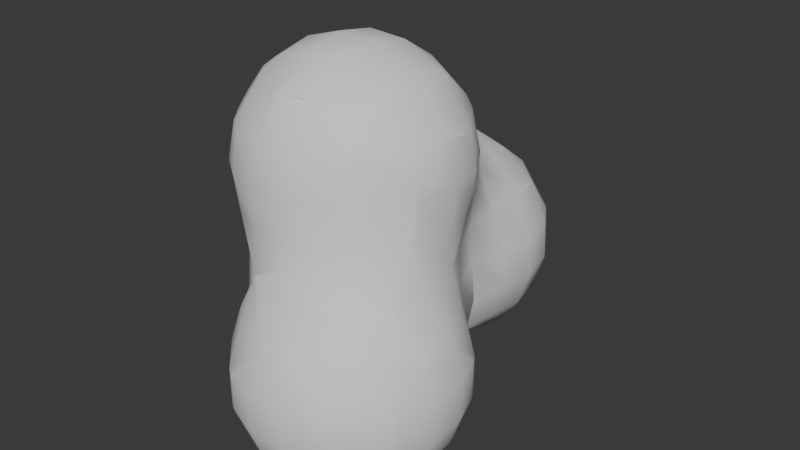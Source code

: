 # Source: SmokeShapeMesh.blend  (saved by Blender 4.0.36; exported with 4.5.12 LTS)
import bpy
from mathutils import Matrix  # noqa: F401  (used for matrix-valued properties, if any)

bpy.ops.wm.read_factory_settings(use_empty=True)
scene = bpy.context.scene
scene.name = 'Scene'

# ---- collections
col_collection = bpy.data.collections.new('Collection'); scene.collection.children.link(col_collection)

# ---- node groups
ng_auto_smooth = bpy.data.node_groups.new('Auto Smooth', 'GeometryNodeTree')
_s = ng_auto_smooth.interface.new_socket(name='Geometry', in_out='OUTPUT', socket_type='NodeSocketGeometry')
_s = ng_auto_smooth.interface.new_socket(name='Geometry', in_out='INPUT', socket_type='NodeSocketGeometry')
_s = ng_auto_smooth.interface.new_socket(name='Angle', in_out='INPUT', socket_type='NodeSocketFloat')
_s.subtype = 'ANGLE'
_s.min_value = 0.0
_s.max_value = 3.142
ng_auto_smooth.is_modifier = True
_N = ng_auto_smooth.nodes; _L = ng_auto_smooth.links
n0 = _N.new('NodeGroupOutput'); n0.name = 'Group Output'; n0.location = (480, -100)
n1 = _N.new('NodeGroupInput'); n1.name = 'Group Input'; n1.location = (-420, -300)
n2 = _N.new('NodeGroupInput'); n2.name = 'Group Input.001'; n2.location = (-60, -100)
n3 = _N.new('GeometryNodeSetShadeSmooth'); n3.name = 'Set Shade Smooth'; n3.location = (120, -100)
n3.domain = 'EDGE'
n4 = _N.new('GeometryNodeSetShadeSmooth'); n4.name = 'Set Shade Smooth.001'; n4.location = (300, -100)
n5 = _N.new('GeometryNodeInputMeshEdgeAngle'); n5.name = 'Edge Angle'; n5.location = (-420, -220)
n6 = _N.new('GeometryNodeInputEdgeSmooth'); n6.name = 'Is Edge Smooth'; n6.location = (-60, -160)
n7 = _N.new('GeometryNodeInputShadeSmooth'); n7.name = 'Is Face Smooth'; n7.location = (-240, -340)
n8 = _N.new('FunctionNodeBooleanMath'); n8.name = 'Boolean Math'; n8.location = (-60, -220)
n9 = _N.new('FunctionNodeCompare'); n9.name = 'Compare'; n9.location = (-240, -180)
n9.operation = 'LESS_EQUAL'
_L.new(n5.outputs[0], n9.inputs[0])
_L.new(n4.outputs[0], n0.inputs[0])
_L.new(n1.outputs[1], n9.inputs[1])
_L.new(n9.outputs[0], n8.inputs[0])
_L.new(n7.outputs[0], n8.inputs[1])
_L.new(n2.outputs[0], n3.inputs[0])
_L.new(n6.outputs[0], n3.inputs[1])
_L.new(n3.outputs[0], n4.inputs[0])
_L.new(n8.outputs[0], n3.inputs[2])
n0.is_active_output = True

# ---- world
world_world = bpy.data.worlds.new('World'); scene.world = world_world
world_world.use_nodes = True; world_world.node_tree.nodes.clear()
_N = world_world.node_tree.nodes; _L = world_world.node_tree.links
n0 = _N.new('ShaderNodeOutputWorld'); n0.name = 'World Output'; n0.location = (300, 300)
n1 = _N.new('ShaderNodeBackground'); n1.name = 'Background'; n1.location = (10, 300)
n1.inputs[0].default_value = (0.05088, 0.05088, 0.05088, 1.0)
_L.new(n1.outputs[0], n0.inputs[0])
n0.is_active_output = True
world_world.color = (0.05088, 0.05088, 0.05088)
world_world.use_sun_shadow = False
world_world.sun_shadow_jitter_overblur = 0.0

# ---- meshes
me_mesh = bpy.data.meshes.new('Mesh')
me_mesh.from_pydata([(0.2, 2.6, 0.9807), (0.1855, 2.6, 1.0), (-0.1938, 3.0, 1.0), (0.109, 3.0, 0.6), (0.2, 2.904, 0.6), (-0.2, 2.6, 1.306), (-0.2, 3.0, 1.004), (-0.2, 3.004, 1.0), (0.2, 2.567, 1.0), (0.2, 2.2, 1.11), (-0.1333, 2.2, 1.4), (-0.2, 2.309, 1.4), (-0.2, 2.2, 1.439), (0.1041, 1.8, 1.4), (-0.1919, 1.8, 1.8), (-0.2, 1.804, 1.8), (-0.2, 1.8, 1.808), (0.2, 1.562, 1.8), (0.2, 1.462, 2.2), (-0.2, 1.657, 2.2), (-0.2, 1.4, 2.595), (0.2, 1.4, 2.312), (0.2729, 1.4, 2.2), (0.5448, 1.0, 2.2), (0.2673, 1.0, 2.6), (0.2, 1.106, 2.6), (0.2, 1.0, 2.657), (-0.2, 1.0, 2.851), (-0.2, 1.395, 2.6), (-0.2, 0.6, 2.921), (0.2, 0.6, 2.742), (-0.2, 0.2, 2.843), (0.2, 0.2, 2.647), (0.2, 0.1159, 2.6), (-0.2, -0.1732, 2.6), (0.2555, 0.2, 2.6), (0.2, -0.2, 2.276), (0.5363, 0.2, 2.2), (0.2492, -0.2, 2.2), (0.6, 0.2, 1.958), (0.6, 0.1671, 1.8), (0.3601, -0.2, 1.8), (0.6, 0.08871, 1.4), (0.4403, -0.2, 1.4), (0.6, -0.2, 1.085), (0.2, -0.6, 1.051), (0.2, -0.4126, 1.4), (0.6, -0.3063, 1.0), (0.2807, -0.6, 1.0), (0.6, -0.6, 0.7775), (0.2, -0.9608, 0.6), (0.2, -0.638, 1.0), (0.6, -0.7759, 0.6), (0.2, -1.0, 0.5302), (0.6, -0.9608, 0.2), (0.5302, -1.0, 0.2), (0.6, -0.9608, -0.2), (0.5302, -1.0, -0.2), (0.2, -1.0, -0.5302), (0.6, -0.7759, -0.6), (0.2, -0.9608, -0.6), (0.2, -1.115, -0.2), (-0.2, -1.0, -0.5302), (-0.2, -1.115, -0.2), (-0.2, -1.115, 0.2), (0.2, -1.115, 0.2), (-0.2, -1.0, 0.5302), (-0.5302, -1.0, 0.2), (-0.5302, -1.0, -0.2), (-0.6, -0.9608, -0.2), (-0.6, -0.9608, 0.2), (-0.6, -0.7759, -0.6), (-0.2, -0.9608, -0.6), (-0.6, -0.6, -0.7759), (-0.2, -0.6, -0.9608), (-0.2, -0.5302, -1.0), (-0.5302, -0.2, -1.0), (-0.6, -0.2, -0.9608), (-0.2, -0.2, -1.115), (-0.2, 0.2, -1.115), (-0.5302, 0.2, -1.0), (-0.2, 0.5302, -1.0), (-0.6, 0.2, -0.9608), (-0.2, 0.6, -0.9608), (-0.6, 0.6, -0.7766), (-0.2, 1.0, -0.6505), (-0.4498, 1.0, -0.6), (-0.6, 0.8512, -0.6), (-0.2, 1.088, -0.6), (-0.6, 1.0, -0.5367), (-0.2, 1.4, -0.5357), (-0.6, 1.4, -0.5733), (0.145, 1.0, -0.6), (0.2, 1.0, -0.5781), (0.2, 1.4, -0.2659), (0.2, 0.982, -0.6), (0.5573, 1.0, -0.2), (0.2475, 1.4, -0.2), (0.5818, 1.0, 0.2), (0.3632, 1.4, 0.2), (0.4243, 1.8, 0.2), (0.2933, 1.8, -0.2), (0.3271, 1.4, 0.6), (0.3981, 1.8, 0.6), (0.4644, 2.2, 0.6), (0.4865, 2.2, 0.2), (0.2772, 1.8, 1.0), (0.284, 2.2, 1.0), (0.2, 1.8, 1.195), (0.3022, 1.4, 1.0), (0.3378, 1.4, 1.4), (0.2, 1.637, 1.4), (0.3833, 2.6, 0.6), (0.3621, 2.2, -0.2), (0.2, 1.8, -0.3373), (0.2, 2.2, -0.4318), (0.2724, 2.6, -0.2), (0.2, 2.6, -0.3087), (0.2, 2.732, -0.2), (0.4075, 2.6, 0.2), (0.2, 2.939, 0.2), (0.1417, 3.0, 0.2), (-0.05096, 3.0, -0.2), (-0.2, 3.092, -0.2), (-0.2, 3.23, 0.2), (-0.2, 3.205, 0.6), (-0.2, 3.0, -0.3316), (-0.6, 3.0, -0.4706), (-0.6, 3.198, -0.2), (-1.0, 3.0, -0.3955), (-1.0, 3.14, -0.2), (-0.6, 3.324, 0.2), (-1.0, 3.272, 0.2), (-0.6, 3.301, 0.6), (-1.0, 3.248, 0.6), (-0.6, 3.12, 1.0), (-1.0, 3.056, 1.0), (-1.0, 3.0, 1.068), (-0.6, 3.0, 1.143), (-1.0, 2.6, 1.351), (-0.6, 2.615, 1.4), (-0.7766, 2.6, 1.4), (-0.6, 2.6, 1.406), (-1.0, 2.2, 1.46), (-1.0, 2.449, 1.4), (-0.6, 2.2, 1.541), (-1.0, 1.8, 1.675), (-0.6, 1.87, 1.8), (-0.8416, 1.8, 1.8), (-0.6, 1.8, 1.913), (-1.0, 1.708, 1.8), (-0.6, 1.681, 2.2), (-1.0, 1.545, 2.2), (-1.0, 1.4, 2.439), (-0.6, 1.425, 2.6), (-0.7051, 1.4, 2.6), (-0.6, 1.4, 2.625), (-1.0, 1.0, 2.739), (-1.0, 1.237, 2.6), (-0.6, 1.0, 2.874), (-1.0, 0.6, 2.817), (-0.6, 0.6, 2.943), (-1.0, 0.2, 2.73), (-0.6, 0.2, 2.866), (-0.6, -0.2, 2.604), (-0.6178, -0.2, 2.6), (-1.0, -0.01573, 2.6), (-1.0, -0.2, 2.412), (-0.6, -0.2041, 2.6), (-0.6, -0.4594, 2.2), (-1.0, -0.3238, 2.2), (-1.0, -0.4054, 1.8), (-0.6, -0.5319, 1.8), (-1.0, -0.3431, 1.4), (-0.6, -0.5212, 1.4), (-1.0, -0.2704, 1.0), (-0.6, -0.5833, 1.0), (-1.0, -0.3154, 0.6), (-0.6, -0.6, 0.9518), (-0.8039, -0.6, 0.6), (-1.0, -0.5302, 0.2), (-0.9608, -0.6, 0.2), (-1.0, -0.5302, -0.2), (-0.9608, -0.6, -0.2), (-1.0, -0.2, -0.5302), (-0.7759, -0.6, -0.6), (-0.9608, -0.2, -0.6), (-0.9608, 0.2, -0.6), (-1.0, 0.2, -0.5302), (-0.7824, 0.6, -0.6), (-0.9924, 0.6, -0.2), (-1.0, 0.5775, -0.2), (-1.0, 0.6, -0.1666), (-0.9667, 1.0, -0.2), (-1.0, 1.0, -0.14), (-1.0, 1.075, -0.2), (-1.4, 1.4, -0.05579), (-1.4, 1.316, 0.2), (-1.111, 1.0, 0.2), (-1.306, 1.4, -0.2), (-1.4, 1.298, 0.6), (-1.204, 1.0, 0.6), (-1.4, 1.313, 1.0), (-1.343, 1.0, 1.0), (-1.4, 1.0, 1.155), (-1.4, 1.4, 1.14), (-1.365, 1.4, 1.4), (-1.4, 1.28, 1.4), (-1.313, 1.4, 1.8), (-1.4, 1.279, 1.8), (-1.544, 1.0, 1.8), (-1.479, 1.0, 1.4), (-1.4, 1.14, 2.2), (-1.467, 1.0, 2.2), (-1.4, 1.0, 2.337), (-1.4, 0.6, 2.464), (-1.54, 0.6, 2.2), (-1.4, 0.2, 2.322), (-1.459, 0.2, 2.2), (-1.4, 0.08085, 2.2), (-1.4, -0.0529, 1.8), (-1.536, 0.2, 1.8), (-1.4, 0.08148, 1.4), (-1.459, 0.2, 1.4), (-1.4, 0.2, 1.277), (-1.4, 0.6, 1.133), (-1.54, 0.6, 1.4), (-1.261, 0.2, 1.0), (-1.316, 0.6, 1.0), (-1.144, 0.2, 0.6), (-1.13, 0.6, 0.6), (-1.054, -0.2, 0.6), (-1.057, -0.2, 1.0), (-1.116, -0.2, 0.2), (-1.127, 0.2, 0.2), (-1.115, -0.2, -0.2), (-1.115, 0.2, -0.2), (-1.612, 0.6, 1.8), (-1.277, -0.2, 1.8), (-1.179, -0.2, 1.4), (-1.288, 0.6, 2.6), (-1.178, 0.2, 2.6), (-1.4, 1.8, 1.195), (-1.248, 1.8, 1.4), (-1.4, 2.2, 1.213), (-1.125, 2.2, 1.4), (-1.4, 2.6, 1.107), (-1.528, 1.8, 1.0), (-1.594, 2.2, 1.0), (-1.708, 1.8, 0.6), (-1.775, 2.2, 0.6), (-1.694, 2.6, 0.6), (-1.497, 2.6, 1.0), (-1.4, 3.0, 0.6491), (-1.4, 2.754, 1.0), (-1.42, 3.0, 0.6), (-1.719, 2.6, 0.2), (-1.453, 3.0, 0.2), (-1.4, 3.0, 0.02238), (-1.583, 2.6, -0.2), (-1.4, 2.875, -0.2), (-1.4, 2.6, -0.4343), (-1.4, 2.2, -0.5403), (-1.673, 2.2, -0.2), (-1.4, 1.8, -0.4521), (-1.598, 1.8, -0.2), (-1.797, 2.2, 0.2), (-1.732, 1.8, 0.2), (-1.4, 1.49, -0.2), (-1.487, 1.4, 0.2), (-1.477, 1.4, 0.6), (-1.203, 1.8, -0.6), (-1.323, 2.2, -0.6), (-1.0, 1.8, -0.6922), (-1.0, 2.2, -0.7616), (-1.0, 2.6, -0.6788), (-1.176, 2.6, -0.6), (-1.0, 2.753, -0.6), (-0.6, 2.6, -0.7346), (-0.6, 2.847, -0.6), (-0.2, 2.6, -0.6341), (-0.2, 2.669, -0.6), (-0.1358, 2.6, -0.6), (-0.2, 2.2, -0.72), (0.01168, 2.2, -0.6), (-0.2, 1.8, -0.6491), (-0.1063, 1.8, -0.6), (-0.2, 1.667, -0.6), (-0.6, 1.8, -0.7476), (-0.6, 1.465, -0.6), (-1.0, 1.611, -0.6), (-1.0, 1.4, -0.4502), (-0.6, 2.2, -0.8127), (-1.4, 3.049, 0.2), (-1.26, 3.0, -0.2), (-1.4, 3.018, 0.6), (-1.42, 1.4, 1.0), (-1.05, 0.6, 0.2), (-0.6, -0.7829, 0.6), (-0.5617, -0.6, 1.0), (-0.2, -0.695, 1.0), (-0.2, -0.9609, 0.6), (-0.2, -0.6, 1.214), (-0.2, -0.5497, 1.4), (-0.2, -0.5116, 1.8), (0.2, -0.336, 1.8), (-0.2, -0.4362, 2.2), (0.2, -0.2411, 2.2), (-0.2, -0.2, 2.573), (-1.172, -0.2, 2.2), (-0.3008, -0.2, 2.6), (-1.19, 1.0, 2.6), (-1.196, 1.4, 2.2), (-0.5367, 2.6, 1.4), (-1.117, 3.0, 1.0), (0.6, 0.9683, -0.2), (0.6, 0.9832, 0.2), (0.6, 0.8604, 0.6), (0.486, 1.0, 0.6), (0.6, 0.7747, 1.0), (0.4698, 1.0, 1.0), (0.6, 0.8756, 1.4), (0.5537, 1.0, 1.4), (0.6, 1.0, 1.591), (0.6, 1.051, 1.8), (0.3751, 1.4, 1.8), (0.6213, 1.0, 1.8), (0.6, 1.0, 2.009), (0.6599, 0.6, 1.4), (0.6889, 0.6, 1.8), (0.6343, 0.2, 1.4), (0.6141, 0.2, 1.8), (0.6, 0.4251, 2.2), (0.6174, 0.6, 2.2), (0.6, 0.6, 2.241), (0.6, 0.8008, 2.2), (0.7447, 0.2, 1.0), (0.6769, 0.6, 1.0), (0.9608, 0.6, -0.2), (0.9608, 0.6, 0.2), (1.0, 0.5302, -0.2), (1.0, 0.5302, 0.2), (1.0, 0.2, 0.5304), (0.9624, 0.2, 0.6), (0.8027, 0.6, 0.6), (1.0, -0.2, 0.5302), (0.9608, -0.2, 0.6), (0.6581, -0.2, 1.0), (1.115, 0.2, 0.2), (1.115, -0.2, 0.2), (1.115, -0.2, -0.2), (1.115, 0.2, -0.2), (1.0, -0.2, -0.5302), (1.0, 0.2, -0.5302), (1.0, -0.5302, -0.2), (0.9608, 0.2, -0.6), (0.9608, -0.2, -0.6), (0.6, -0.2, -0.9608), (0.6, 0.2, -0.9608), (0.7759, 0.6, -0.6), (0.6, 0.6, -0.7759), (0.6, 0.7759, -0.6), (0.2, 0.6, -0.9608), (0.2, 0.5302, -1.0), (0.5302, 0.2, -1.0), (0.6, -0.6, -0.7759), (0.7759, -0.6, -0.6), (0.2, -0.6, -0.9608), (0.5302, -0.2, -1.0), (0.2, -0.5302, -1.0), (0.2, -0.2, -1.115), (0.2, 0.2, -1.115), (1.0, -0.5302, 0.2), (0.9608, -0.6, -0.2), (0.9608, -0.6, 0.2), (0.7759, -0.6, 0.6), (0.365, 0.6, 2.6), (-0.2196, 1.4, 2.6)], [], [(3, 2, 1, 0), (4, 3, 0), (1, 2, 6, 5), (2, 7, 6), (9, 8, 1, 5), (11, 10, 9, 5), (10, 11, 12), (14, 13, 10, 12), (15, 14, 12), (14, 15, 16), (18, 17, 14, 16), (19, 18, 16), (21, 18, 19, 20), (22, 18, 21), (24, 23, 22, 21), (25, 24, 21), (24, 25, 26), (26, 25, 28, 27), (30, 26, 27, 29), (32, 30, 29, 31), (34, 33, 32, 31), (33, 35, 32), (37, 35, 33, 36), (38, 37, 36), (38, 41, 40, 39), (37, 38, 39), (40, 41, 43, 42), (42, 43, 44), (44, 43, 46, 45), (48, 47, 44, 45), (47, 48, 49), (49, 48, 51, 50), (52, 49, 50), (54, 52, 50, 53), (55, 54, 53), (54, 55, 57, 56), (59, 56, 57, 58), (60, 59, 58), (57, 61, 58), (58, 61, 63, 62), (61, 65, 64, 63), (64, 65, 53, 66), (67, 64, 66), (64, 67, 68, 63), (68, 67, 70, 69), (62, 68, 69, 71), (72, 62, 71), (74, 72, 71, 73), (76, 75, 74, 73), (77, 76, 73), (75, 76, 78), (76, 80, 79, 78), (80, 81, 79), (83, 81, 80, 82), (84, 83, 82), (86, 85, 83, 84), (87, 86, 84), (86, 88, 85), (90, 88, 86, 89), (91, 90, 89), (93, 92, 88, 90), (94, 93, 90), (95, 92, 93), (94, 97, 96, 93), (97, 99, 98, 96), (101, 100, 99, 97), (100, 103, 102, 99), (105, 104, 103, 100), (104, 107, 106, 103), (106, 107, 9, 108), (110, 109, 106, 108), (111, 110, 108), (13, 111, 108), (107, 104, 112, 0), (8, 107, 0), (113, 105, 100, 101), (115, 113, 101, 114), (117, 116, 113, 115), (118, 116, 117), (120, 119, 116, 118), (4, 112, 119, 120), (122, 121, 120, 118), (124, 121, 122, 123), (125, 3, 121, 124), (123, 122, 126), (128, 123, 126, 127), (130, 128, 127, 129), (132, 131, 128, 130), (134, 133, 131, 132), (136, 135, 133, 134), (138, 135, 136, 137), (140, 138, 137, 139), (141, 140, 139), (140, 141, 142), (142, 141, 144, 143), (145, 142, 143), (147, 145, 143, 146), (148, 147, 146), (147, 148, 149), (151, 149, 148, 150), (152, 151, 150), (154, 151, 152, 153), (155, 154, 153), (154, 155, 156), (156, 155, 158, 157), (159, 156, 157), (161, 159, 157, 160), (163, 161, 160, 162), (165, 164, 163, 162), (166, 165, 162), (165, 166, 167), (169, 168, 165, 167), (170, 169, 167), (172, 169, 170, 171), (174, 172, 171, 173), (176, 174, 173, 175), (178, 176, 175, 177), (179, 178, 177), (181, 179, 177, 180), (183, 181, 180, 182), (185, 183, 182, 184), (186, 185, 184), (188, 187, 186, 184), (186, 187, 82, 77), (190, 189, 187, 188), (191, 190, 188), (190, 191, 192), (194, 193, 190, 192), (195, 193, 194), (194, 198, 197, 196), (199, 195, 194, 196), (198, 201, 200, 197), (201, 203, 202, 200), (205, 202, 203, 204), (207, 206, 205, 204), (209, 208, 206, 207), (211, 210, 209, 207), (210, 213, 212, 209), (212, 213, 214), (214, 213, 216, 215), (215, 216, 218, 217), (218, 219, 217), (219, 218, 221, 220), (220, 221, 223, 222), (222, 223, 224), (223, 226, 225, 224), (226, 211, 204, 225), (225, 228, 227, 224), (227, 228, 230, 229), (232, 227, 229, 231), (231, 229, 234, 233), (233, 234, 236, 235), (221, 237, 226, 223), (239, 238, 220, 222), (241, 240, 215, 217), (237, 210, 211, 226), (206, 243, 242, 205), (243, 245, 244, 242), (144, 139, 246, 244), (245, 144, 244), (244, 248, 247, 242), (247, 248, 250, 249), (248, 252, 251, 250), (251, 252, 254, 253), (255, 251, 253), (254, 252, 246), (251, 255, 257, 256), (259, 256, 257, 258), (260, 259, 258), (259, 260, 261), (263, 259, 261, 262), (265, 263, 262, 264), (267, 266, 263, 265), (267, 265, 268, 196), (269, 267, 196), (270, 249, 267, 269), (268, 265, 264), (262, 272, 271, 264), (271, 272, 274, 273), (272, 276, 275, 274), (276, 277, 275), (277, 279, 278, 275), (279, 281, 280, 278), (281, 282, 280), (280, 282, 284, 283), (283, 284, 286, 285), (286, 287, 285), (285, 287, 289, 288), (288, 289, 290, 273), (290, 289, 91, 291), (292, 283, 285, 288), (275, 278, 292, 274), (290, 271, 273), (274, 292, 288, 273), (257, 293, 258), (266, 256, 259, 263), (294, 260, 258), (295, 255, 253), (242, 247, 296, 205), (228, 203, 201, 230), (202, 296, 270, 200), (230, 201, 198, 297), (195, 199, 291), (268, 199, 196), (197, 269, 196), (297, 198, 194, 192), (236, 234, 297, 192), (191, 236, 192), (189, 190, 193, 89), (87, 189, 89), (236, 191, 188), (235, 236, 188, 184), (182, 235, 184), (180, 233, 235, 182), (177, 231, 233, 180), (179, 298, 178), (301, 300, 299, 178), (298, 301, 178), (299, 300, 302), (300, 51, 45, 302), (175, 232, 231, 177), (302, 303, 174, 176), (299, 302, 176), (173, 239, 232, 175), (303, 304, 172, 174), (46, 305, 304, 303), (305, 307, 306, 304), (306, 307, 36, 308), (171, 238, 239, 173), (170, 309, 238, 171), (308, 310, 168, 169), (306, 308, 169), (34, 310, 308), (309, 170, 167), (165, 168, 164), (241, 166, 162), (160, 240, 241, 162), (157, 311, 240, 160), (158, 311, 157), (158, 155, 153), (152, 312, 153), (208, 312, 152, 150), (150, 148, 146), (143, 245, 243, 146), (144, 245, 143), (313, 140, 142), (144, 141, 139), (137, 314, 254, 246), (139, 137, 246), (136, 314, 137), (135, 7, 125, 133), (136, 134, 295, 253), (314, 136, 253), (295, 134, 132, 293), (132, 130, 294, 258), (293, 132, 258), (127, 279, 277, 129), (294, 130, 129), (131, 124, 123, 128), (286, 284, 115, 114), (116, 119, 105, 113), (96, 98, 316, 315), (98, 318, 317, 316), (318, 320, 319, 317), (320, 322, 321, 319), (321, 322, 323), (110, 325, 324, 323), (322, 110, 323), (324, 326, 323), (326, 324, 327), (329, 328, 321, 323), (326, 329, 323), (328, 329, 331, 330), (329, 333, 332, 39), (331, 329, 39), (332, 333, 334), (333, 335, 334), (337, 328, 330, 336), (321, 328, 337, 319), (102, 109, 320, 318), (316, 339, 338, 315), (338, 339, 341, 340), (339, 344, 343, 342), (341, 339, 342), (342, 343, 346, 345), (343, 336, 347, 346), (349, 348, 342, 345), (351, 348, 349, 350), (353, 351, 350, 352), (340, 351, 353), (350, 354, 352), (356, 355, 353, 352), (358, 355, 356, 357), (360, 359, 355, 358), (361, 359, 360), (95, 361, 360, 362), (358, 364, 363, 362), (360, 358, 362), (357, 356, 366, 365), (366, 59, 365), (368, 357, 365, 367), (369, 368, 367), (368, 369, 370), (371, 364, 368, 370), (368, 364, 358, 357), (350, 349, 372, 354), (372, 374, 373, 354), (372, 349, 345), (341, 348, 351, 340), (114, 101, 97, 94), (89, 193, 195, 291), (91, 89, 291), (88, 92, 85), (92, 95, 362, 83), (85, 92, 83), (189, 87, 84), (362, 363, 81, 83), (81, 363, 371, 79), (79, 371, 370, 78), (370, 369, 75, 78), (82, 80, 76, 77), (75, 369, 367, 74), (185, 186, 77, 73), (367, 60, 72, 74), (69, 183, 185, 71), (70, 181, 183, 69), (63, 68, 62), (366, 373, 56, 59), (72, 60, 58, 62), (57, 55, 65, 61), (373, 374, 54, 56), (53, 50, 301, 66), (52, 375, 49), (50, 51, 300, 301), (47, 347, 44), (45, 46, 303, 302), (336, 330, 42, 44), (347, 336, 44), (43, 41, 305, 46), (330, 331, 40, 42), (332, 37, 39), (40, 331, 39), (35, 37, 332, 334), (376, 35, 334), (307, 38, 36), (34, 31, 163, 164), (310, 34, 164), (35, 376, 30, 32), (31, 29, 161, 163), (28, 377, 156, 159), (27, 28, 159), (377, 28, 20), (325, 22, 23, 327), (324, 325, 327), (23, 335, 327), (23, 24, 376, 334), (335, 23, 334), (377, 20, 19, 151), (154, 377, 151), (151, 19, 16, 149), (13, 14, 17, 111), (147, 15, 12, 145), (9, 10, 13, 108), (313, 11, 5), (313, 5, 6, 138), (140, 313, 138), (7, 2, 3, 125), (1, 8, 0), (112, 4, 0), (121, 3, 4, 120), (117, 282, 281, 126), (122, 118, 117, 126), (107, 8, 9), (119, 112, 104, 105), (284, 282, 117, 115), (109, 110, 322, 320), (99, 102, 318, 98), (286, 114, 94, 90), (287, 286, 90), (6, 7, 135, 138), (133, 125, 124, 131), (126, 281, 279, 127), (11, 313, 142, 145), (12, 11, 145), (278, 280, 283, 292), (289, 287, 90, 91), (254, 314, 253), (257, 255, 295, 293), (129, 277, 276, 261), (260, 294, 129, 261), (246, 252, 248, 244), (250, 251, 256, 266), (261, 276, 272, 262), (296, 202, 205), (211, 207, 204), (200, 270, 269, 197), (291, 199, 268, 264), (271, 290, 291, 264), (28, 25, 21, 20), (18, 22, 325, 17), (103, 106, 109, 102), (376, 24, 26, 30), (333, 329, 326, 327), (335, 333, 327), (36, 33, 34, 308), (41, 38, 307, 305), (374, 375, 52, 54), (377, 154, 156), (16, 15, 147, 149), (29, 27, 159, 161), (168, 310, 164), (304, 306, 169, 172), (66, 301, 298, 70), (67, 66, 70), (153, 312, 212, 214), (311, 158, 153, 214), (212, 312, 208, 209), (296, 247, 249, 270), (240, 311, 214, 215), (216, 213, 210, 237), (204, 203, 228, 225), (167, 166, 241, 217), (219, 309, 167, 217), (238, 309, 219, 220), (232, 239, 222, 224), (227, 232, 224), (319, 337, 344, 317), (317, 344, 339, 316), (315, 338, 359, 361), (344, 337, 336, 343), (348, 341, 342), (359, 338, 340, 353), (355, 359, 353), (346, 347, 47, 49), (375, 346, 49), (375, 374, 372, 345), (346, 375, 345), (373, 366, 356, 352), (354, 373, 352), (17, 325, 110, 111), (315, 361, 95, 93), (96, 315, 93), (363, 364, 371), (51, 48, 45), (65, 55, 53), (365, 59, 60, 367), (206, 208, 150, 146), (243, 206, 146), (249, 250, 266, 267), (86, 87, 89), (218, 216, 237, 221), (229, 230, 297, 234), (187, 189, 84, 82), (299, 176, 178), (298, 179, 181, 70), (71, 185, 73)])
me_mesh.polygons.foreach_set('use_smooth', [True] * 456)
_uv = me_mesh.uv_layers.new(name='UVMap')
_uv.uv.foreach_set('vector', [0.5722, 0.4092, 0.5844, 0.4806, 0.5516, 0.4678, 0.5509, 0.4638, 0.5647, 0.404, 0.5722, 0.4092, 0.5509, 0.4638, 0.5516, 0.4678, 0.5844, 0.4806, 0.5847, 0.4815, 0.5744, 0.5412, 0.5844, 0.4806, 0.5849, 0.4808, 0.5847, 0.4815, 0.5345, 0.4963, 0.5497, 0.4675, 0.5516, 0.4678, 0.5744, 0.5412, 0.567, 0.5762, 0.5581, 0.5803, 0.5345, 0.4963, 0.5744, 0.5412, 0.5581, 0.5803, 0.567, 0.5762, 0.5635, 0.5928, 0.5377, 0.7036, 0.5152, 0.5963, 0.5581, 0.5803, 0.5635, 0.5928, 0.5388, 0.7039, 0.5377, 0.7036, 0.5635, 0.5928, 0.5377, 0.7036, 0.5388, 0.7039, 0.5384, 0.7056, 0.4675, 0.7415, 0.4802, 0.6846, 0.5377, 0.7036, 0.5384, 0.7056, 0.5199, 0.7694, 0.4675, 0.7415, 0.5384, 0.7056, 0.4609, 0.7567, 0.4675, 0.7415, 0.5199, 0.7694, 0.4908, 0.8252, 0.4567, 0.7368, 0.4675, 0.7415, 0.4609, 0.7567, 0.4152, 0.7926, 0.404, 0.7211, 0.4567, 0.7368, 0.4609, 0.7567, 0.4297, 0.7968, 0.4152, 0.7926, 0.4609, 0.7567, 0.4152, 0.7926, 0.4297, 0.7968, 0.4179, 0.8052, 0.4179, 0.8052, 0.4297, 0.7968, 0.4902, 0.826, 0.4393, 0.8676, 0.3705, 0.819, 0.4179, 0.8052, 0.4393, 0.8676, 0.374, 0.8819, 0.322, 0.8073, 0.3705, 0.819, 0.374, 0.8819, 0.308, 0.8687, 0.258, 0.8304, 0.312, 0.8012, 0.322, 0.8073, 0.308, 0.8687, 0.312, 0.8012, 0.3228, 0.7971, 0.322, 0.8073, 0.3223, 0.7271, 0.3228, 0.7971, 0.312, 0.8012, 0.2745, 0.7597, 0.2752, 0.7469, 0.3223, 0.7271, 0.2745, 0.7597, 0.2752, 0.7469, 0.2698, 0.6877, 0.3114, 0.6702, 0.3184, 0.6917, 0.3223, 0.7271, 0.2752, 0.7469, 0.3184, 0.6917, 0.3114, 0.6702, 0.2698, 0.6877, 0.2626, 0.6166, 0.2933, 0.6037, 0.2933, 0.6037, 0.2626, 0.6166, 0.2634, 0.5435, 0.2634, 0.5435, 0.2626, 0.6166, 0.2336, 0.6336, 0.2159, 0.5681, 0.2203, 0.5536, 0.2549, 0.5289, 0.2634, 0.5435, 0.2159, 0.5681, 0.2549, 0.5289, 0.2203, 0.5536, 0.2355, 0.4965, 0.2355, 0.4965, 0.2203, 0.5536, 0.2133, 0.559, 0.1959, 0.4978, 0.2251, 0.4742, 0.2355, 0.4965, 0.1959, 0.4978, 0.2113, 0.4259, 0.2251, 0.4742, 0.1959, 0.4978, 0.1937, 0.4885, 0.2064, 0.43, 0.2113, 0.4259, 0.1937, 0.4885, 0.2113, 0.4259, 0.2064, 0.43, 0.198, 0.3805, 0.2027, 0.3764, 0.1973, 0.3185, 0.2027, 0.3764, 0.198, 0.3805, 0.1713, 0.3523, 0.1701, 0.3421, 0.1973, 0.3185, 0.1713, 0.3523, 0.198, 0.3805, 0.1772, 0.397, 0.1713, 0.3523, 0.1713, 0.3523, 0.1772, 0.397, 0.153, 0.4113, 0.1463, 0.366, 0.1772, 0.397, 0.1852, 0.4468, 0.1606, 0.4628, 0.153, 0.4113, 0.1606, 0.4628, 0.1852, 0.4468, 0.1937, 0.4885, 0.1675, 0.5071, 0.1388, 0.4734, 0.1606, 0.4628, 0.1675, 0.5071, 0.1606, 0.4628, 0.1388, 0.4734, 0.1316, 0.4191, 0.153, 0.4113, 0.1316, 0.4191, 0.1388, 0.4734, 0.1337, 0.4753, 0.1266, 0.4203, 0.1463, 0.366, 0.1316, 0.4191, 0.1266, 0.4203, 0.1164, 0.3602, 0.1448, 0.3557, 0.1463, 0.366, 0.1164, 0.3602, 0.1338, 0.2893, 0.1448, 0.3557, 0.1164, 0.3602, 0.1092, 0.3273, 0.09729, 0.2631, 0.1319, 0.279, 0.1338, 0.2893, 0.1092, 0.3273, 0.09254, 0.2714, 0.09729, 0.2631, 0.1092, 0.3273, 0.1319, 0.279, 0.09729, 0.2631, 0.1226, 0.2341, 0.09729, 0.2631, 0.07689, 0.217, 0.1088, 0.1836, 0.1226, 0.2341, 0.07689, 0.217, 0.09165, 0.141, 0.1088, 0.1836, 0.08658, 0.1314, 0.09165, 0.141, 0.07689, 0.217, 0.0712, 0.2264, 0.03769, 0.1887, 0.08658, 0.1314, 0.0712, 0.2264, 0.8596, 0.1233, 0.8963, 0.07141, 0.9637, 0.1314, 0.9149, 0.1887, 0.8785, 0.1687, 0.8596, 0.1233, 0.9149, 0.1887, 0.8596, 0.1233, 0.857, 0.06134, 0.8963, 0.07141, 0.7055, 0.07979, 0.857, 0.06134, 0.8596, 0.1233, 0.8483, 0.1592, 0.7643, 0.1587, 0.7055, 0.07979, 0.8483, 0.1592, 0.9396, 0.01293, 0.9808, 0.02895, 0.857, 0.06134, 0.7055, 0.07979, 0.5015, 0.09172, 0.2549, 0.04861, 0.7055, 0.07979, 0.244, 0.05085, 0.2201, 0.04187, 0.2549, 0.04861, 0.5015, 0.09172, 0.486, 0.108, 0.3498, 0.1514, 0.2549, 0.04861, 0.486, 0.108, 0.4591, 0.2095, 0.3664, 0.2361, 0.3498, 0.1514, 0.5348, 0.1756, 0.5053, 0.2584, 0.4591, 0.2095, 0.486, 0.108, 0.5053, 0.2584, 0.5005, 0.358, 0.4602, 0.3349, 0.4591, 0.2095, 0.5271, 0.296, 0.5216, 0.3749, 0.5005, 0.358, 0.5053, 0.2584, 0.5216, 0.3749, 0.5295, 0.4676, 0.5054, 0.4761, 0.5005, 0.358, 0.5054, 0.4761, 0.5295, 0.4676, 0.5345, 0.4963, 0.5095, 0.5361, 0.4551, 0.6044, 0.46, 0.4894, 0.5054, 0.4761, 0.5095, 0.5361, 0.4923, 0.6014, 0.4551, 0.6044, 0.5095, 0.5361, 0.5152, 0.5963, 0.4923, 0.6014, 0.5095, 0.5361, 0.5295, 0.4676, 0.5216, 0.3749, 0.5444, 0.3903, 0.5509, 0.4638, 0.5497, 0.4675, 0.5295, 0.4676, 0.5509, 0.4638, 0.5494, 0.2286, 0.5271, 0.296, 0.5053, 0.2584, 0.5348, 0.1756, 0.5761, 0.1975, 0.5494, 0.2286, 0.5348, 0.1756, 0.5571, 0.1525, 0.5794, 0.2554, 0.5702, 0.2681, 0.5494, 0.2286, 0.5761, 0.1975, 0.5785, 0.2802, 0.5702, 0.2681, 0.5794, 0.2554, 0.5728, 0.347, 0.5501, 0.324, 0.5702, 0.2681, 0.5785, 0.2802, 0.5647, 0.404, 0.5444, 0.3903, 0.5501, 0.324, 0.5728, 0.347, 0.5994, 0.3067, 0.5776, 0.3515, 0.5728, 0.347, 0.5785, 0.2802, 0.601, 0.3728, 0.5776, 0.3515, 0.5994, 0.3067, 0.6095, 0.318, 0.5934, 0.4243, 0.5722, 0.4092, 0.5776, 0.3515, 0.601, 0.3728, 0.6095, 0.318, 0.5994, 0.3067, 0.613, 0.2973, 0.6338, 0.3418, 0.6095, 0.318, 0.613, 0.2973, 0.6434, 0.3025, 0.6576, 0.3614, 0.6338, 0.3418, 0.6434, 0.3025, 0.6655, 0.3351, 0.6467, 0.4106, 0.6241, 0.3925, 0.6338, 0.3418, 0.6576, 0.3614, 0.6393, 0.4594, 0.6167, 0.4419, 0.6241, 0.3925, 0.6467, 0.4106, 0.6344, 0.5148, 0.61, 0.4964, 0.6167, 0.4419, 0.6393, 0.4594, 0.6077, 0.5195, 0.61, 0.4964, 0.6344, 0.5148, 0.6339, 0.5258, 0.6031, 0.5767, 0.6077, 0.5195, 0.6339, 0.5258, 0.6341, 0.587, 0.6165, 0.5857, 0.6031, 0.5767, 0.6341, 0.587, 0.6031, 0.5767, 0.6165, 0.5857, 0.6029, 0.5787, 0.6029, 0.5787, 0.6165, 0.5857, 0.6358, 0.606, 0.64, 0.6396, 0.5996, 0.6374, 0.6029, 0.5787, 0.64, 0.6396, 0.5894, 0.7256, 0.5996, 0.6374, 0.64, 0.6396, 0.6454, 0.73, 0.6204, 0.7467, 0.5894, 0.7256, 0.6454, 0.73, 0.5894, 0.7256, 0.6204, 0.7467, 0.5843, 0.7521, 0.5707, 0.8001, 0.5843, 0.7521, 0.6204, 0.7467, 0.6436, 0.7636, 0.6301, 0.8334, 0.5707, 0.8001, 0.6436, 0.7636, 0.5436, 0.8609, 0.5707, 0.8001, 0.6301, 0.8334, 0.6211, 0.8724, 0.559, 0.8713, 0.5436, 0.8609, 0.6211, 0.8724, 0.5436, 0.8609, 0.559, 0.8713, 0.5409, 0.8653, 0.5409, 0.8653, 0.559, 0.8713, 0.6147, 0.9047, 0.6075, 0.9438, 0.4842, 0.9179, 0.5409, 0.8653, 0.6075, 0.9438, 0.3751, 0.9393, 0.4842, 0.9179, 0.6075, 0.9438, 0.1912, 0.9974, 0.2672, 0.9169, 0.3751, 0.9393, 0.1912, 0.9974, 0.1542, 0.9384, 0.2091, 0.864, 0.2117, 0.8631, 0.2672, 0.9169, 0.1542, 0.9384, 0.1486, 0.9022, 0.2091, 0.864, 0.1542, 0.9384, 0.2091, 0.864, 0.1486, 0.9022, 0.1428, 0.8647, 0.1853, 0.8015, 0.2113, 0.8624, 0.2091, 0.864, 0.1428, 0.8647, 0.1371, 0.83, 0.1853, 0.8015, 0.1428, 0.8647, 0.1703, 0.7479, 0.1853, 0.8015, 0.1371, 0.83, 0.1262, 0.7733, 0.1577, 0.6886, 0.1703, 0.7479, 0.1262, 0.7733, 0.113, 0.7173, 0.1467, 0.6117, 0.1577, 0.6886, 0.113, 0.7173, 0.1, 0.6435, 0.1456, 0.6019, 0.1467, 0.6117, 0.1, 0.6435, 0.09367, 0.554, 0.12, 0.5446, 0.1456, 0.6019, 0.09367, 0.554, 0.1006, 0.4811, 0.12, 0.5446, 0.09367, 0.554, 0.09538, 0.4807, 0.09432, 0.4192, 0.1006, 0.4811, 0.09538, 0.4807, 0.08924, 0.4175, 0.1003, 0.3567, 0.09432, 0.4192, 0.08924, 0.4175, 0.07011, 0.3485, 0.07186, 0.3367, 0.1003, 0.3567, 0.07011, 0.3485, 0.04494, 0.3114, 0.04703, 0.2986, 0.07186, 0.3367, 0.07011, 0.3485, 0.07186, 0.3367, 0.04703, 0.2986, 0.0712, 0.2264, 0.09254, 0.2714, 0.008591, 0.3153, 0.02273, 0.2298, 0.04703, 0.2986, 0.04494, 0.3114, 0.0108, 0.3189, 0.008591, 0.3153, 0.04494, 0.3114, 0.008591, 0.3153, 0.0108, 0.3189, 0.008113, 0.3222, 0.8278, 0.2957, 0.8296, 0.2785, 0.8857, 0.3153, 0.8853, 0.3222, 0.8175, 0.2833, 0.8296, 0.2785, 0.8278, 0.2957, 0.8278, 0.2957, 0.8192, 0.3943, 0.781, 0.4304, 0.7785, 0.3777, 0.7797, 0.3391, 0.8175, 0.2833, 0.8278, 0.2957, 0.7785, 0.3777, 0.8192, 0.3943, 0.8089, 0.5371, 0.772, 0.5324, 0.781, 0.4304, 0.8089, 0.5371, 0.7988, 0.6702, 0.757, 0.6419, 0.772, 0.5324, 0.7416, 0.6687, 0.757, 0.6419, 0.7988, 0.6702, 0.7951, 0.7085, 0.7458, 0.74, 0.7287, 0.7284, 0.7416, 0.6687, 0.7951, 0.7085, 0.728, 0.808, 0.7051, 0.7998, 0.7287, 0.7284, 0.7458, 0.74, 0.7891, 0.7568, 0.7773, 0.8179, 0.728, 0.808, 0.7458, 0.74, 0.7773, 0.8179, 0.7553, 0.875, 0.726, 0.8693, 0.728, 0.808, 0.726, 0.8693, 0.7553, 0.875, 0.7413, 0.8951, 0.7413, 0.8951, 0.7553, 0.875, 0.8359, 0.88, 0.8339, 0.9233, 0.8339, 0.9233, 0.8359, 0.88, 0.9118, 0.8697, 0.9207, 0.8874, 0.03461, 0.8697, 0.05666, 0.8639, 0.04355, 0.8874, 0.05666, 0.8639, 0.03461, 0.8697, 0.02377, 0.8121, 0.06237, 0.8013, 0.06237, 0.8013, 0.02377, 0.8121, 0.02734, 0.7511, 0.04428, 0.7466, 0.04428, 0.7466, 0.02734, 0.7511, 0.03107, 0.73, 0.9045, 0.7511, 0.8487, 0.7596, 0.8572, 0.7129, 0.9082, 0.73, 0.8487, 0.7596, 0.7891, 0.7568, 0.7951, 0.7085, 0.8572, 0.7129, 0.8572, 0.7129, 0.8625, 0.6831, 0.9173, 0.6715, 0.9082, 0.73, 0.9173, 0.6715, 0.8625, 0.6831, 0.8758, 0.5518, 0.923, 0.5597, 0.09088, 0.6488, 0.04015, 0.6715, 0.04584, 0.5597, 0.08322, 0.5565, 0.08322, 0.5565, 0.04584, 0.5597, 0.04277, 0.4531, 0.0717, 0.4743, 0.0717, 0.4743, 0.04277, 0.4531, 0.03993, 0.3723, 0.06648, 0.4041, 0.9009, 0.8121, 0.841, 0.8205, 0.8487, 0.7596, 0.9045, 0.7511, 0.08746, 0.7304, 0.08631, 0.7921, 0.06237, 0.8013, 0.04428, 0.7466, 0.9707, 0.9266, 0.8342, 0.9486, 0.8339, 0.9233, 0.9207, 0.8874, 0.841, 0.8205, 0.7773, 0.8179, 0.7891, 0.7568, 0.8487, 0.7596, 0.7287, 0.7284, 0.6829, 0.6801, 0.7029, 0.6387, 0.7416, 0.6687, 0.6829, 0.6801, 0.6526, 0.6325, 0.6791, 0.6061, 0.7029, 0.6387, 0.6358, 0.606, 0.6341, 0.587, 0.6664, 0.5633, 0.6791, 0.6061, 0.6526, 0.6325, 0.6358, 0.606, 0.6791, 0.6061, 0.6791, 0.6061, 0.6971, 0.5741, 0.7178, 0.5995, 0.7029, 0.6387, 0.7178, 0.5995, 0.6971, 0.5741, 0.7161, 0.5143, 0.7381, 0.5252, 0.6971, 0.5741, 0.6745, 0.5506, 0.6936, 0.5, 0.7161, 0.5143, 0.6936, 0.5, 0.6745, 0.5506, 0.6641, 0.5407, 0.6646, 0.486, 0.6666, 0.4805, 0.6936, 0.5, 0.6646, 0.486, 0.6641, 0.5407, 0.6745, 0.5506, 0.6664, 0.5633, 0.6936, 0.5, 0.6666, 0.4805, 0.6762, 0.4315, 0.7031, 0.4464, 0.7054, 0.3869, 0.7031, 0.4464, 0.6762, 0.4315, 0.6772, 0.4072, 0.6859, 0.3792, 0.7054, 0.3869, 0.6772, 0.4072, 0.7054, 0.3869, 0.6859, 0.3792, 0.7021, 0.3458, 0.7295, 0.389, 0.7054, 0.3869, 0.7021, 0.3458, 0.7259, 0.3221, 0.753, 0.3788, 0.7295, 0.389, 0.7259, 0.3221, 0.7519, 0.322, 0.7486, 0.4544, 0.7258, 0.454, 0.7295, 0.389, 0.753, 0.3788, 0.7486, 0.4544, 0.753, 0.3788, 0.7731, 0.3533, 0.7785, 0.3777, 0.7745, 0.4388, 0.7486, 0.4544, 0.7785, 0.3777, 0.7634, 0.5314, 0.7381, 0.5252, 0.7486, 0.4544, 0.7745, 0.4388, 0.7731, 0.3533, 0.753, 0.3788, 0.7519, 0.322, 0.7259, 0.3221, 0.7238, 0.3076, 0.7479, 0.2791, 0.7519, 0.322, 0.7479, 0.2791, 0.7238, 0.3076, 0.7112, 0.2567, 0.741, 0.2414, 0.7238, 0.3076, 0.6948, 0.3097, 0.6869, 0.287, 0.7112, 0.2567, 0.6948, 0.3097, 0.6786, 0.3027, 0.6869, 0.287, 0.6786, 0.3027, 0.6503, 0.2799, 0.6619, 0.2493, 0.6869, 0.287, 0.6503, 0.2799, 0.6235, 0.2429, 0.6256, 0.2332, 0.6619, 0.2493, 0.6235, 0.2429, 0.6187, 0.2335, 0.6256, 0.2332, 0.6256, 0.2332, 0.6187, 0.2335, 0.607, 0.1831, 0.6388, 0.1829, 0.6388, 0.1829, 0.607, 0.1831, 0.6354, 0.1319, 0.6563, 0.1359, 0.6354, 0.1319, 0.665, 0.1193, 0.6563, 0.1359, 0.6563, 0.1359, 0.665, 0.1193, 0.7539, 0.1612, 0.7148, 0.1788, 0.7148, 0.1788, 0.7539, 0.1612, 0.7574, 0.2417, 0.741, 0.2414, 0.7574, 0.2417, 0.7539, 0.1612, 0.7643, 0.1587, 0.778, 0.2506, 0.6841, 0.2095, 0.6388, 0.1829, 0.6563, 0.1359, 0.7148, 0.1788, 0.6869, 0.287, 0.6619, 0.2493, 0.6841, 0.2095, 0.7112, 0.2567, 0.7574, 0.2417, 0.7479, 0.2791, 0.741, 0.2414, 0.7112, 0.2567, 0.6841, 0.2095, 0.7148, 0.1788, 0.741, 0.2414, 0.6762, 0.4315, 0.6722, 0.4289, 0.6772, 0.4072, 0.7258, 0.454, 0.7031, 0.4464, 0.7054, 0.3869, 0.7295, 0.389, 0.6749, 0.3731, 0.6859, 0.3792, 0.6772, 0.4072, 0.6651, 0.4793, 0.6666, 0.4805, 0.6646, 0.486, 0.7029, 0.6387, 0.7178, 0.5995, 0.748, 0.6334, 0.7416, 0.6687, 0.8625, 0.6831, 0.7988, 0.6702, 0.8089, 0.5371, 0.8758, 0.5518, 0.757, 0.6419, 0.748, 0.6334, 0.7634, 0.5314, 0.772, 0.5324, 0.8758, 0.5518, 0.8089, 0.5371, 0.8192, 0.3943, 0.8819, 0.4115, 0.8175, 0.2833, 0.7797, 0.3391, 0.778, 0.2506, 0.7731, 0.3533, 0.7797, 0.3391, 0.7785, 0.3777, 0.781, 0.4304, 0.7745, 0.4388, 0.7785, 0.3777, 0.8819, 0.4115, 0.8192, 0.3943, 0.8278, 0.2957, 0.8853, 0.3222, 0.9171, 0.3723, 0.9199, 0.4531, 0.8819, 0.4115, 0.8853, 0.3222, 0.0108, 0.3189, 0.03993, 0.3723, 0.008113, 0.3222, 0.8999, 0.2298, 0.8857, 0.3153, 0.8296, 0.2785, 0.8483, 0.1592, 0.8785, 0.1687, 0.8999, 0.2298, 0.8483, 0.1592, 0.03993, 0.3723, 0.0108, 0.3189, 0.04494, 0.3114, 0.06648, 0.4041, 0.03993, 0.3723, 0.04494, 0.3114, 0.07011, 0.3485, 0.08924, 0.4175, 0.06648, 0.4041, 0.07011, 0.3485, 0.09538, 0.4807, 0.0717, 0.4743, 0.06648, 0.4041, 0.08924, 0.4175, 0.09367, 0.554, 0.08322, 0.5565, 0.0717, 0.4743, 0.09538, 0.4807, 0.12, 0.5446, 0.1394, 0.5353, 0.1456, 0.6019, 0.1692, 0.5172, 0.181, 0.5848, 0.1503, 0.6091, 0.1456, 0.6019, 0.1394, 0.5353, 0.1692, 0.5172, 0.1456, 0.6019, 0.1503, 0.6091, 0.181, 0.5848, 0.1885, 0.626, 0.181, 0.5848, 0.2133, 0.559, 0.2159, 0.5681, 0.1885, 0.626, 0.1, 0.6435, 0.09088, 0.6488, 0.08322, 0.5565, 0.09367, 0.554, 0.1885, 0.626, 0.1953, 0.6608, 0.1577, 0.6886, 0.1467, 0.6117, 0.1503, 0.6091, 0.1885, 0.626, 0.1467, 0.6117, 0.113, 0.7173, 0.08746, 0.7304, 0.09088, 0.6488, 0.1, 0.6435, 0.1953, 0.6608, 0.2093, 0.7233, 0.1703, 0.7479, 0.1577, 0.6886, 0.2336, 0.6336, 0.2503, 0.6982, 0.2093, 0.7233, 0.1953, 0.6608, 0.2503, 0.6982, 0.2691, 0.75, 0.2262, 0.7755, 0.2093, 0.7233, 0.2262, 0.7755, 0.2691, 0.75, 0.2745, 0.7597, 0.2548, 0.8265, 0.1262, 0.7733, 0.08631, 0.7921, 0.08746, 0.7304, 0.113, 0.7173, 0.1371, 0.83, 0.11, 0.8436, 0.08631, 0.7921, 0.1262, 0.7733, 0.2548, 0.8265, 0.2464, 0.8381, 0.2113, 0.8624, 0.1853, 0.8015, 0.2262, 0.7755, 0.2548, 0.8265, 0.1853, 0.8015, 0.258, 0.8304, 0.2464, 0.8381, 0.2548, 0.8265, 0.11, 0.8436, 0.1371, 0.83, 0.1428, 0.8647, 0.2091, 0.864, 0.2113, 0.8624, 0.2117, 0.8631, 0.09351, 0.9266, 0.1486, 0.9022, 0.1542, 0.9384, 0.9869, 0.9862, 0.8342, 0.9486, 0.9707, 0.9266, 0.989, 0.9384, 0.6075, 0.9438, 0.6837, 0.932, 0.8342, 0.9486, 0.9869, 0.9862, 0.6147, 0.9047, 0.6837, 0.932, 0.6075, 0.9438, 0.6147, 0.9047, 0.559, 0.8713, 0.6211, 0.8724, 0.6301, 0.8334, 0.6682, 0.8507, 0.6211, 0.8724, 0.7051, 0.7998, 0.6682, 0.8507, 0.6301, 0.8334, 0.6436, 0.7636, 0.6436, 0.7636, 0.6204, 0.7467, 0.6454, 0.73, 0.64, 0.6396, 0.6526, 0.6325, 0.6829, 0.6801, 0.6454, 0.73, 0.6358, 0.606, 0.6526, 0.6325, 0.64, 0.6396, 0.5982, 0.5746, 0.6031, 0.5767, 0.6029, 0.5787, 0.6358, 0.606, 0.6165, 0.5857, 0.6341, 0.587, 0.6339, 0.5258, 0.6421, 0.5212, 0.6641, 0.5407, 0.6664, 0.5633, 0.6341, 0.587, 0.6339, 0.5258, 0.6664, 0.5633, 0.6344, 0.5148, 0.6421, 0.5212, 0.6339, 0.5258, 0.61, 0.4964, 0.5849, 0.4808, 0.5934, 0.4243, 0.6167, 0.4419, 0.6344, 0.5148, 0.6393, 0.4594, 0.6651, 0.4793, 0.6646, 0.486, 0.6421, 0.5212, 0.6344, 0.5148, 0.6646, 0.486, 0.6651, 0.4793, 0.6393, 0.4594, 0.6467, 0.4106, 0.6722, 0.4289, 0.6467, 0.4106, 0.6576, 0.3614, 0.6749, 0.3731, 0.6772, 0.4072, 0.6722, 0.4289, 0.6467, 0.4106, 0.6772, 0.4072, 0.6434, 0.3025, 0.6503, 0.2799, 0.6786, 0.3027, 0.6655, 0.3351, 0.6749, 0.3731, 0.6576, 0.3614, 0.6655, 0.3351, 0.6241, 0.3925, 0.601, 0.3728, 0.6095, 0.318, 0.6338, 0.3418, 0.6354, 0.1319, 0.607, 0.1831, 0.5761, 0.1975, 0.5571, 0.1525, 0.5702, 0.2681, 0.5501, 0.324, 0.5271, 0.296, 0.5494, 0.2286, 0.3498, 0.1514, 0.3664, 0.2361, 0.3635, 0.2397, 0.3448, 0.1606, 0.3664, 0.2361, 0.3784, 0.3465, 0.3559, 0.3615, 0.3635, 0.2397, 0.3784, 0.3465, 0.3882, 0.4941, 0.3553, 0.4936, 0.3559, 0.3615, 0.3882, 0.4941, 0.3939, 0.5971, 0.3777, 0.5952, 0.3553, 0.4936, 0.3777, 0.5952, 0.3939, 0.5971, 0.3959, 0.6291, 0.4551, 0.6044, 0.4515, 0.6741, 0.4041, 0.6615, 0.3959, 0.6291, 0.3939, 0.5971, 0.4551, 0.6044, 0.3959, 0.6291, 0.4041, 0.6615, 0.3981, 0.6605, 0.3959, 0.6291, 0.3981, 0.6605, 0.4041, 0.6615, 0.4009, 0.6919, 0.3553, 0.6602, 0.3456, 0.5941, 0.3777, 0.5952, 0.3959, 0.6291, 0.3981, 0.6605, 0.3553, 0.6602, 0.3959, 0.6291, 0.3456, 0.5941, 0.3553, 0.6602, 0.3148, 0.669, 0.3045, 0.6002, 0.3553, 0.6602, 0.3624, 0.7194, 0.345, 0.7218, 0.3184, 0.6917, 0.3148, 0.669, 0.3553, 0.6602, 0.3184, 0.6917, 0.345, 0.7218, 0.3624, 0.7194, 0.363, 0.7259, 0.3624, 0.7194, 0.3827, 0.7191, 0.363, 0.7259, 0.3353, 0.4954, 0.3456, 0.5941, 0.3045, 0.6002, 0.2982, 0.5059, 0.3777, 0.5952, 0.3456, 0.5941, 0.3353, 0.4954, 0.3553, 0.4936, 0.4602, 0.3349, 0.46, 0.4894, 0.3882, 0.4941, 0.3784, 0.3465, 0.3635, 0.2397, 0.3222, 0.3029, 0.3094, 0.2346, 0.3448, 0.1606, 0.3094, 0.2346, 0.3222, 0.3029, 0.3167, 0.3105, 0.3043, 0.2439, 0.3222, 0.3029, 0.3279, 0.3854, 0.2975, 0.4121, 0.2974, 0.3982, 0.3167, 0.3105, 0.3222, 0.3029, 0.2974, 0.3982, 0.2974, 0.3982, 0.2975, 0.4121, 0.2707, 0.4353, 0.271, 0.4226, 0.2975, 0.4121, 0.2982, 0.5059, 0.2645, 0.5229, 0.2707, 0.4353, 0.2687, 0.3694, 0.2939, 0.3402, 0.2974, 0.3982, 0.271, 0.4226, 0.2828, 0.28, 0.2939, 0.3402, 0.2687, 0.3694, 0.2586, 0.3144, 0.2654, 0.2338, 0.2828, 0.28, 0.2586, 0.3144, 0.2428, 0.2735, 0.3043, 0.2439, 0.2828, 0.28, 0.2654, 0.2338, 0.2586, 0.3144, 0.2378, 0.3401, 0.2428, 0.2735, 0.2383, 0.2653, 0.2603, 0.2244, 0.2654, 0.2338, 0.2428, 0.2735, 0.2133, 0.1777, 0.2603, 0.2244, 0.2383, 0.2653, 0.1999, 0.227, 0.251, 0.1371, 0.2801, 0.1677, 0.2603, 0.2244, 0.2133, 0.1777, 0.2856, 0.1294, 0.2801, 0.1677, 0.251, 0.1371, 0.244, 0.05085, 0.2856, 0.1294, 0.251, 0.1371, 0.1664, 0.1104, 0.2133, 0.1777, 0.2039, 0.1733, 0.1635, 0.1207, 0.1664, 0.1104, 0.251, 0.1371, 0.2133, 0.1777, 0.1664, 0.1104, 0.1999, 0.227, 0.2383, 0.2653, 0.2123, 0.3017, 0.1963, 0.2854, 0.2123, 0.3017, 0.1973, 0.3185, 0.1963, 0.2854, 0.1926, 0.2237, 0.1999, 0.227, 0.1963, 0.2854, 0.1632, 0.2754, 0.1623, 0.265, 0.1926, 0.2237, 0.1632, 0.2754, 0.1926, 0.2237, 0.1623, 0.265, 0.1592, 0.2189, 0.1583, 0.1662, 0.2039, 0.1733, 0.1926, 0.2237, 0.1592, 0.2189, 0.1926, 0.2237, 0.2039, 0.1733, 0.2133, 0.1777, 0.1999, 0.227, 0.2586, 0.3144, 0.2687, 0.3694, 0.2472, 0.3921, 0.2378, 0.3401, 0.2472, 0.3921, 0.2423, 0.397, 0.2331, 0.3456, 0.2378, 0.3401, 0.2472, 0.3921, 0.2687, 0.3694, 0.271, 0.4226, 0.3167, 0.3105, 0.2939, 0.3402, 0.2828, 0.28, 0.3043, 0.2439, 0.5571, 0.1525, 0.5348, 0.1756, 0.486, 0.108, 0.5015, 0.09172, 0.8483, 0.1592, 0.8296, 0.2785, 0.8175, 0.2833, 0.778, 0.2506, 0.7643, 0.1587, 0.8483, 0.1592, 0.778, 0.2506, 0.857, 0.06134, 0.9808, 0.02895, 0.8963, 0.07141, 0.2201, 0.04187, 0.244, 0.05085, 0.1664, 0.1104, 0.08658, 0.1314, 0.01917, 0.07141, 0.2201, 0.04187, 0.08658, 0.1314, 0.8999, 0.2298, 0.8785, 0.1687, 0.9149, 0.1887, 0.1664, 0.1104, 0.1635, 0.1207, 0.09165, 0.141, 0.08658, 0.1314, 0.09165, 0.141, 0.1635, 0.1207, 0.1583, 0.1662, 0.1088, 0.1836, 0.1088, 0.1836, 0.1583, 0.1662, 0.1592, 0.2189, 0.1226, 0.2341, 0.1592, 0.2189, 0.1623, 0.265, 0.1319, 0.279, 0.1226, 0.2341, 0.0712, 0.2264, 0.07689, 0.217, 0.09729, 0.2631, 0.09254, 0.2714, 0.1319, 0.279, 0.1623, 0.265, 0.1632, 0.2754, 0.1338, 0.2893, 0.1003, 0.3567, 0.07186, 0.3367, 0.09254, 0.2714, 0.1092, 0.3273, 0.1632, 0.2754, 0.1701, 0.3421, 0.1448, 0.3557, 0.1338, 0.2893, 0.1266, 0.4203, 0.09432, 0.4192, 0.1003, 0.3567, 0.1164, 0.3602, 0.1337, 0.4753, 0.1006, 0.4811, 0.09432, 0.4192, 0.1266, 0.4203, 0.153, 0.4113, 0.1316, 0.4191, 0.1463, 0.366, 0.2123, 0.3017, 0.2331, 0.3456, 0.2027, 0.3764, 0.1973, 0.3185, 0.1448, 0.3557, 0.1701, 0.3421, 0.1713, 0.3523, 0.1463, 0.366, 0.198, 0.3805, 0.2064, 0.43, 0.1852, 0.4468, 0.1772, 0.397, 0.2331, 0.3456, 0.2423, 0.397, 0.2113, 0.4259, 0.2027, 0.3764, 0.1937, 0.4885, 0.1959, 0.4978, 0.1692, 0.5172, 0.1675, 0.5071, 0.2251, 0.4742, 0.2415, 0.4604, 0.2355, 0.4965, 0.1959, 0.4978, 0.2133, 0.559, 0.181, 0.5848, 0.1692, 0.5172, 0.2549, 0.5289, 0.2645, 0.5229, 0.2634, 0.5435, 0.2159, 0.5681, 0.2336, 0.6336, 0.1953, 0.6608, 0.1885, 0.626, 0.2982, 0.5059, 0.3045, 0.6002, 0.2933, 0.6037, 0.2634, 0.5435, 0.2645, 0.5229, 0.2982, 0.5059, 0.2634, 0.5435, 0.2626, 0.6166, 0.2698, 0.6877, 0.2503, 0.6982, 0.2336, 0.6336, 0.3045, 0.6002, 0.3148, 0.669, 0.3114, 0.6702, 0.2933, 0.6037, 0.345, 0.7218, 0.3223, 0.7271, 0.3184, 0.6917, 0.3114, 0.6702, 0.3148, 0.669, 0.3184, 0.6917, 0.3228, 0.7971, 0.3223, 0.7271, 0.345, 0.7218, 0.363, 0.7259, 0.3683, 0.7878, 0.3228, 0.7971, 0.363, 0.7259, 0.2691, 0.75, 0.2752, 0.7469, 0.2745, 0.7597, 0.258, 0.8304, 0.308, 0.8687, 0.2672, 0.9169, 0.2117, 0.8631, 0.2464, 0.8381, 0.258, 0.8304, 0.2117, 0.8631, 0.3228, 0.7971, 0.3683, 0.7878, 0.3705, 0.819, 0.322, 0.8073, 0.308, 0.8687, 0.374, 0.8819, 0.3751, 0.9393, 0.2672, 0.9169, 0.4902, 0.826, 0.4927, 0.8277, 0.5409, 0.8653, 0.4842, 0.9179, 0.4393, 0.8676, 0.4902, 0.826, 0.4842, 0.9179, 0.4927, 0.8277, 0.4902, 0.826, 0.4908, 0.8252, 0.4515, 0.6741, 0.4567, 0.7368, 0.404, 0.7211, 0.4009, 0.6919, 0.4041, 0.6615, 0.4515, 0.6741, 0.4009, 0.6919, 0.404, 0.7211, 0.3827, 0.7191, 0.4009, 0.6919, 0.404, 0.7211, 0.4152, 0.7926, 0.3683, 0.7878, 0.363, 0.7259, 0.3827, 0.7191, 0.404, 0.7211, 0.363, 0.7259, 0.4927, 0.8277, 0.4908, 0.8252, 0.5199, 0.7694, 0.5707, 0.8001, 0.5436, 0.8609, 0.4927, 0.8277, 0.5707, 0.8001, 0.5707, 0.8001, 0.5199, 0.7694, 0.5384, 0.7056, 0.5843, 0.7521, 0.5152, 0.5963, 0.5377, 0.7036, 0.4802, 0.6846, 0.4923, 0.6014, 0.5894, 0.7256, 0.5388, 0.7039, 0.5635, 0.5928, 0.5996, 0.6374, 0.5345, 0.4963, 0.5581, 0.5803, 0.5152, 0.5963, 0.5095, 0.5361, 0.5982, 0.5746, 0.567, 0.5762, 0.5744, 0.5412, 0.5982, 0.5746, 0.5744, 0.5412, 0.5847, 0.4815, 0.6077, 0.5195, 0.6031, 0.5767, 0.5982, 0.5746, 0.6077, 0.5195, 0.5849, 0.4808, 0.5844, 0.4806, 0.5722, 0.4092, 0.5934, 0.4243, 0.5516, 0.4678, 0.5497, 0.4675, 0.5509, 0.4638, 0.5444, 0.3903, 0.5647, 0.404, 0.5509, 0.4638, 0.5776, 0.3515, 0.5722, 0.4092, 0.5647, 0.404, 0.5728, 0.347, 0.5794, 0.2554, 0.6187, 0.2335, 0.6235, 0.2429, 0.613, 0.2973, 0.5994, 0.3067, 0.5785, 0.2802, 0.5794, 0.2554, 0.613, 0.2973, 0.5295, 0.4676, 0.5497, 0.4675, 0.5345, 0.4963, 0.5501, 0.324, 0.5444, 0.3903, 0.5216, 0.3749, 0.5271, 0.296, 0.607, 0.1831, 0.6187, 0.2335, 0.5794, 0.2554, 0.5761, 0.1975, 0.46, 0.4894, 0.4551, 0.6044, 0.3939, 0.5971, 0.3882, 0.4941, 0.4591, 0.2095, 0.4602, 0.3349, 0.3784, 0.3465, 0.3664, 0.2361, 0.6354, 0.1319, 0.5571, 0.1525, 0.5015, 0.09172, 0.7055, 0.07979, 0.665, 0.1193, 0.6354, 0.1319, 0.7055, 0.07979, 0.5847, 0.4815, 0.5849, 0.4808, 0.61, 0.4964, 0.6077, 0.5195, 0.6167, 0.4419, 0.5934, 0.4243, 0.601, 0.3728, 0.6241, 0.3925, 0.613, 0.2973, 0.6235, 0.2429, 0.6503, 0.2799, 0.6434, 0.3025, 0.567, 0.5762, 0.5982, 0.5746, 0.6029, 0.5787, 0.5996, 0.6374, 0.5635, 0.5928, 0.567, 0.5762, 0.5996, 0.6374, 0.6619, 0.2493, 0.6256, 0.2332, 0.6388, 0.1829, 0.6841, 0.2095, 0.7539, 0.1612, 0.665, 0.1193, 0.7055, 0.07979, 0.7643, 0.1587, 0.6641, 0.5407, 0.6421, 0.5212, 0.6646, 0.486, 0.6762, 0.4315, 0.6666, 0.4805, 0.6651, 0.4793, 0.6722, 0.4289, 0.6655, 0.3351, 0.6786, 0.3027, 0.6948, 0.3097, 0.7021, 0.3458, 0.6859, 0.3792, 0.6749, 0.3731, 0.6655, 0.3351, 0.7021, 0.3458, 0.6664, 0.5633, 0.6745, 0.5506, 0.6971, 0.5741, 0.6791, 0.6061, 0.7161, 0.5143, 0.6936, 0.5, 0.7031, 0.4464, 0.7258, 0.454, 0.7021, 0.3458, 0.6948, 0.3097, 0.7238, 0.3076, 0.7259, 0.3221, 0.748, 0.6334, 0.757, 0.6419, 0.7416, 0.6687, 0.7891, 0.7568, 0.7458, 0.74, 0.7951, 0.7085, 0.772, 0.5324, 0.7634, 0.5314, 0.7745, 0.4388, 0.781, 0.4304, 0.778, 0.2506, 0.7797, 0.3391, 0.7731, 0.3533, 0.7519, 0.322, 0.7479, 0.2791, 0.7574, 0.2417, 0.778, 0.2506, 0.7519, 0.322, 0.4902, 0.826, 0.4297, 0.7968, 0.4609, 0.7567, 0.4908, 0.8252, 0.4675, 0.7415, 0.4567, 0.7368, 0.4515, 0.6741, 0.4802, 0.6846, 0.5005, 0.358, 0.5054, 0.4761, 0.46, 0.4894, 0.4602, 0.3349, 0.3683, 0.7878, 0.4152, 0.7926, 0.4179, 0.8052, 0.3705, 0.819, 0.3624, 0.7194, 0.3553, 0.6602, 0.3981, 0.6605, 0.4009, 0.6919, 0.3827, 0.7191, 0.3624, 0.7194, 0.4009, 0.6919, 0.2745, 0.7597, 0.312, 0.8012, 0.258, 0.8304, 0.2548, 0.8265, 0.2698, 0.6877, 0.2752, 0.7469, 0.2691, 0.75, 0.2503, 0.6982, 0.2423, 0.397, 0.2415, 0.4604, 0.2251, 0.4742, 0.2113, 0.4259, 0.4927, 0.8277, 0.5436, 0.8609, 0.5409, 0.8653, 0.5384, 0.7056, 0.5388, 0.7039, 0.5894, 0.7256, 0.5843, 0.7521, 0.374, 0.8819, 0.4393, 0.8676, 0.4842, 0.9179, 0.3751, 0.9393, 0.2113, 0.8624, 0.2464, 0.8381, 0.2117, 0.8631, 0.2093, 0.7233, 0.2262, 0.7755, 0.1853, 0.8015, 0.1703, 0.7479, 0.1675, 0.5071, 0.1692, 0.5172, 0.1394, 0.5353, 0.1337, 0.4753, 0.1388, 0.4734, 0.1675, 0.5071, 0.1337, 0.4753, 0.6211, 0.8724, 0.6682, 0.8507, 0.726, 0.8693, 0.7413, 0.8951, 0.6837, 0.932, 0.6147, 0.9047, 0.6211, 0.8724, 0.7413, 0.8951, 0.726, 0.8693, 0.6682, 0.8507, 0.7051, 0.7998, 0.728, 0.808, 0.748, 0.6334, 0.7178, 0.5995, 0.7381, 0.5252, 0.7634, 0.5314, 0.8342, 0.9486, 0.6837, 0.932, 0.7413, 0.8951, 0.8339, 0.9233, 0.8359, 0.88, 0.7553, 0.875, 0.7773, 0.8179, 0.841, 0.8205, 0.7951, 0.7085, 0.7988, 0.6702, 0.8625, 0.6831, 0.8572, 0.7129, 0.1428, 0.8647, 0.1486, 0.9022, 0.09351, 0.9266, 0.04355, 0.8874, 0.05666, 0.8639, 0.11, 0.8436, 0.1428, 0.8647, 0.04355, 0.8874, 0.08631, 0.7921, 0.11, 0.8436, 0.05666, 0.8639, 0.06237, 0.8013, 0.09088, 0.6488, 0.08746, 0.7304, 0.04428, 0.7466, 0.03107, 0.73, 0.04015, 0.6715, 0.09088, 0.6488, 0.03107, 0.73, 0.3553, 0.4936, 0.3353, 0.4954, 0.3279, 0.3854, 0.3559, 0.3615, 0.3559, 0.3615, 0.3279, 0.3854, 0.3222, 0.3029, 0.3635, 0.2397, 0.3448, 0.1606, 0.3094, 0.2346, 0.2801, 0.1677, 0.2856, 0.1294, 0.3279, 0.3854, 0.3353, 0.4954, 0.2982, 0.5059, 0.2975, 0.4121, 0.2939, 0.3402, 0.3167, 0.3105, 0.2974, 0.3982, 0.2801, 0.1677, 0.3094, 0.2346, 0.3043, 0.2439, 0.2654, 0.2338, 0.2603, 0.2244, 0.2801, 0.1677, 0.2654, 0.2338, 0.2707, 0.4353, 0.2645, 0.5229, 0.2549, 0.5289, 0.2355, 0.4965, 0.2415, 0.4604, 0.2707, 0.4353, 0.2355, 0.4965, 0.2415, 0.4604, 0.2423, 0.397, 0.2472, 0.3921, 0.271, 0.4226, 0.2707, 0.4353, 0.2415, 0.4604, 0.271, 0.4226, 0.2331, 0.3456, 0.2123, 0.3017, 0.2383, 0.2653, 0.2428, 0.2735, 0.2378, 0.3401, 0.2331, 0.3456, 0.2428, 0.2735, 0.4802, 0.6846, 0.4515, 0.6741, 0.4551, 0.6044, 0.4923, 0.6014, 0.3448, 0.1606, 0.2856, 0.1294, 0.244, 0.05085, 0.2549, 0.04861, 0.3498, 0.1514, 0.3448, 0.1606, 0.2549, 0.04861, 0.1635, 0.1207, 0.2039, 0.1733, 0.1583, 0.1662, 0.2133, 0.559, 0.2203, 0.5536, 0.2159, 0.5681, 0.1852, 0.4468, 0.2064, 0.43, 0.1937, 0.4885, 0.1963, 0.2854, 0.1973, 0.3185, 0.1701, 0.3421, 0.1632, 0.2754, 0.7287, 0.7284, 0.7051, 0.7998, 0.6436, 0.7636, 0.6454, 0.73, 0.6829, 0.6801, 0.7287, 0.7284, 0.6454, 0.73, 0.7381, 0.5252, 0.7161, 0.5143, 0.7258, 0.454, 0.7486, 0.4544, 0.8596, 0.1233, 0.8785, 0.1687, 0.8483, 0.1592, 0.9118, 0.8697, 0.8359, 0.88, 0.841, 0.8205, 0.9009, 0.8121, 0.923, 0.5597, 0.8758, 0.5518, 0.8819, 0.4115, 0.9199, 0.4531, 0.04703, 0.2986, 0.02273, 0.2298, 0.03769, 0.1887, 0.0712, 0.2264, 0.1503, 0.6091, 0.1467, 0.6117, 0.1456, 0.6019, 0.1394, 0.5353, 0.12, 0.5446, 0.1006, 0.4811, 0.1337, 0.4753, 0.1164, 0.3602, 0.1003, 0.3567, 0.1092, 0.3273])
me_mesh.update()

# ---- objects
ob_smoke01 = bpy.data.objects.new('Smoke01', me_mesh)

# ---- transforms, parenting, visibility, modifiers, constraints
ob_smoke01.location = (0.0, 0.0, 0.0)
_m = ob_smoke01.modifiers.new('Auto Smooth', 'NODES')
_m.node_group = ng_auto_smooth
_gi = [s.identifier for s in ng_auto_smooth.interface.items_tree if s.item_type == 'SOCKET' and s.in_out == 'INPUT']
_m[_gi[1]] = 0.5236  # Angle

# ---- collection membership
col_collection.objects.link(ob_smoke01)

# ---- scene / render settings (as saved in the file)
scene.frame_start = 1; scene.frame_end = 250; scene.frame_set(1)
scene.render.engine = 'BLENDER_EEVEE_NEXT'
scene.cycles.sampling_pattern = 'TABULATED_SOBOL'
bpy.context.view_layer.update()

# ---- added for rendering (the .blend has no active camera and no usable light): camera, sun
cam_auto = bpy.data.cameras.new('AutoCamera')
cam_auto.lens = 50.0
cam_auto.sensor_width = 36.0
cam_auto.clip_end = 1000.0
ob_auto_camera = bpy.data.objects.new('AutoCamera', cam_auto)
scene.collection.objects.link(ob_auto_camera)
ob_auto_camera.location = (5.84163, -6.3149, 5.86011)
ob_auto_camera.rotation_euler = (1.09748, -7.21219e-08, 0.694738)
scene.camera = ob_auto_camera
light_auto_sun = bpy.data.lights.new('AutoSun', 'SUN')
light_auto_sun.energy = 3.0
light_auto_sun.angle = 0.0523599
ob_auto_sun = bpy.data.objects.new('AutoSun', light_auto_sun)
scene.collection.objects.link(ob_auto_sun)
ob_auto_sun.rotation_euler = (0.872665, 0.174533, 0.523599)
bpy.context.view_layer.update()
